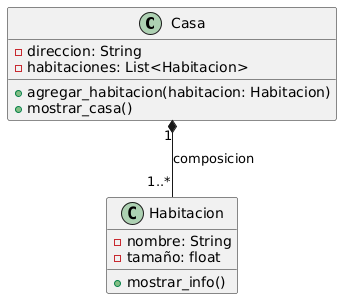

The diagram above was rendered by PlantUML. Its source (embedded in the PNG):
@startuml
class Casa {
  - direccion: String
  - habitaciones: List<Habitacion>
  + agregar_habitacion(habitacion: Habitacion)
  + mostrar_casa()
}

class Habitacion {
  - nombre: String
  - tamaño: float
  + mostrar_info()
}

Casa "1" *-- "1..*" Habitacion : composicion
@enduml